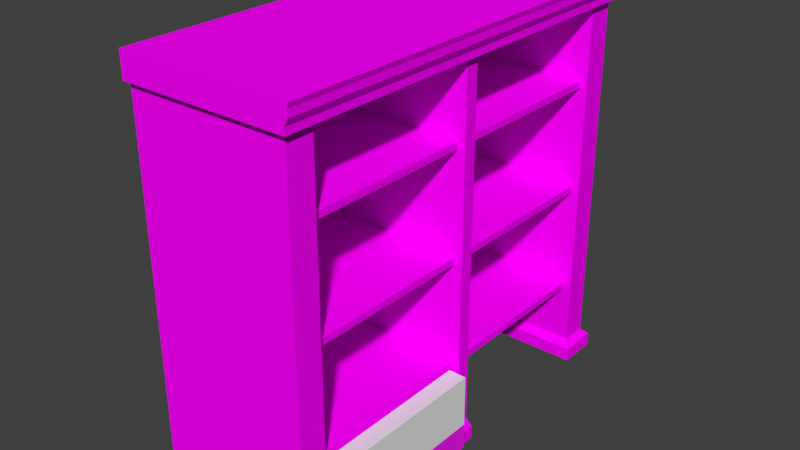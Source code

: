 # Source: SM_Cash_Register.blend  (saved by Blender 3.6.13; exported with 4.5.12 LTS)
import bpy
from mathutils import Matrix  # noqa: F401  (used for matrix-valued properties, if any)

bpy.ops.wm.read_factory_settings(use_empty=True)
scene = bpy.context.scene
scene.name = 'Scene'

# ---- collections
col_collection = bpy.data.collections.new('Collection'); scene.collection.children.link(col_collection)

# ---- images (referenced by path relative to the original .blend; pixels are not part of the script)
import os
ASSET_DIR = os.environ.get("B2B_ASSET_DIR", "")  # directory of the original .blend (textures are referenced by path, not embedded)
HERE = os.path.dirname(os.path.abspath(__file__))  # packed textures are extracted next to this script under _unpacked/

def load_image(name, relpath, width, height, colorspace="sRGB"):
    """Load a texture the original file referenced (path relative to the .blend, or extracted next to this script)."""
    p = next((c for c in (os.path.join(HERE, relpath), os.path.join(ASSET_DIR, relpath)) if relpath and os.path.exists(c)), "")
    if p:
        img = bpy.data.images.load(p, check_existing=True)
        img.name = name
    else:  # same state as the original file: an image datablock whose file is absent (Cycles renders it pink)
        img = bpy.data.images.new(name, width, height)
        img.source = "FILE"
        img.filepath = "//" + (relpath or name)
    img.colorspace_settings.name = colorspace
    return img
img_m_furniture_high_dither_png = load_image('M_Furniture_High_Dither.png', 'M_Furniture_High_Dither.png', 1024, 1024, 'sRGB')
img_m_cash_register_png = load_image('M_Cash_Register.png', 'M_Cash_Register.png', 1024, 1024, 'sRGB')

# ---- materials (node trees are filled in below, after node groups)
mat_m_furniture_high = bpy.data.materials.new('M_Furniture_High')
mat_m_furniture_high.use_transparent_shadow = False
mat_m_cash_register = bpy.data.materials.new('M_Cash_Register')
mat_m_cash_register.use_transparent_shadow = False

# ---- material node trees
mat_m_furniture_high.use_nodes = True; mat_m_furniture_high.node_tree.nodes.clear()
_N = mat_m_furniture_high.node_tree.nodes; _L = mat_m_furniture_high.node_tree.links
n0 = _N.new('ShaderNodeBsdfPrincipled'); n0.name = 'Principled BSDF'; n0.location = (10, 300)
n0.distribution = 'GGX'
n0.subsurface_method = 'RANDOM_WALK_SKIN'
n0.inputs[2].default_value = 1.0
n0.inputs[3].default_value = 1.45
n0.inputs[11].default_value = 1.01
n0.inputs[13].default_value = 0.0
n0.inputs[20].default_value = 0.0
n0.inputs[27].default_value = (0.0, 0.0, 0.0, 1.0)
n0.inputs[28].default_value = 1.0
n1 = _N.new('ShaderNodeOutputMaterial'); n1.name = 'Material Output'; n1.location = (300, 300)
n2 = _N.new('ShaderNodeTexImage'); n2.name = 'Image Texture'; n2.location = (-280, 280)
n2.image = img_m_furniture_high_dither_png
n2.interpolation = 'Closest'
_L.new(n0.outputs[0], n1.inputs[0])
_L.new(n2.outputs[0], n0.inputs[0])
n1.is_active_output = True
mat_m_cash_register.use_nodes = True; mat_m_cash_register.node_tree.nodes.clear()
_N = mat_m_cash_register.node_tree.nodes; _L = mat_m_cash_register.node_tree.links
n0 = _N.new('ShaderNodeBsdfPrincipled'); n0.name = 'Principled BSDF'; n0.location = (10, 300)
n0.distribution = 'GGX'
n0.subsurface_method = 'RANDOM_WALK_SKIN'
n0.inputs[3].default_value = 1.45
n0.inputs[27].default_value = (0.0, 0.0, 0.0, 1.0)
n0.inputs[28].default_value = 1.0
n1 = _N.new('ShaderNodeOutputMaterial'); n1.name = 'Material Output'; n1.location = (300, 300)
n2 = _N.new('ShaderNodeTexImage'); n2.name = 'Image Texture'; n2.location = (-280, 280)
n2.image = img_m_cash_register_png
n2.interpolation = 'Closest'
_L.new(n0.outputs[0], n1.inputs[0])
_L.new(n2.outputs[0], n0.inputs[0])
n1.is_active_output = True

# ---- world
world_world_001 = bpy.data.worlds.new('World.001'); scene.world = world_world_001
world_world_001.use_nodes = True; world_world_001.node_tree.nodes.clear()
_N = world_world_001.node_tree.nodes; _L = world_world_001.node_tree.links
n0 = _N.new('ShaderNodeOutputWorld'); n0.name = 'World Output'; n0.location = (300, 300)
n1 = _N.new('ShaderNodeBackground'); n1.name = 'Background'; n1.location = (10, 300)
n1.inputs[0].default_value = (0.05088, 0.05088, 0.05088, 1.0)
_L.new(n1.outputs[0], n0.inputs[0])
n0.is_active_output = True
world_world_001.color = (0.05088, 0.05088, 0.05088)
world_world_001.use_sun_shadow = False
world_world_001.sun_shadow_jitter_overblur = 0.0

# ---- meshes
me_cube_132 = bpy.data.meshes.new('Cube.132')
me_cube_132.from_pydata([(-2.0, 0.0, 3.5), (-2.0, 4.0, 3.5), (-0.4375, 0.0, 3.5), (-0.4375, 0.0, 3.562), (-0.4375, 4.0, 3.5), (-0.4375, 4.0, 3.562), (-0.4062, 0.0, 3.625), (-0.4062, 4.0, 3.625), (-2.0, 0.0, 3.688), (-2.0, 4.0, 3.688), (-0.4062, 0.0, 3.688), (-0.4062, 4.0, 3.688), (-2.0, 0.0, 3.734), (-2.0, 4.0, 3.734), (-0.3906, 0.0, 3.734), (-0.3906, 4.0, 3.734), (-2.0, 0.0625, 0.1875), (-2.0, 0.0625, 3.5), (-2.0, 0.3125, 0.1875), (-2.0, 0.3125, 3.5), (-0.5, 0.0625, 0.1875), (-0.5, 0.0625, 3.5), (-0.5, 0.3125, 0.1875), (-0.5, 0.3125, 3.5), (-2.0, 0.0, 0.125), (-2.0, 0.375, 0.125), (-0.4375, 0.0, 0.125), (-0.4375, 0.375, 0.125), (-2.0, 0.0, 0.0), (-2.0, 0.375, 0.0), (-0.4375, 0.0, 0.0), (-0.4375, 0.375, 0.0), (-2.0, 1.938, 0.1875), (-2.0, 1.938, 3.5), (-2.0, 2.062, 0.1875), (-2.0, 2.062, 3.5), (-0.5, 1.938, 0.1875), (-0.5, 1.938, 3.5), (-0.5, 2.062, 0.1875), (-0.5, 2.062, 3.5), (-2.0, 3.688, 0.1875), (-2.0, 3.688, 3.5), (-2.0, 3.938, 0.1875), (-2.0, 3.938, 3.5), (-0.5, 3.688, 0.1875), (-0.5, 3.688, 3.5), (-0.5, 3.938, 0.1875), (-0.5, 3.938, 3.5), (-2.0, 3.625, 0.125), (-2.0, 4.0, 0.125), (-0.4375, 3.625, 0.125), (-0.4375, 4.0, 0.125), (-2.0, 3.625, 0.0), (-2.0, 4.0, 0.0), (-0.4375, 3.625, 0.0), (-0.4375, 4.0, 0.0), (-2.0, 0.3125, 0.8125), (-2.0, 1.938, 0.8125), (-2.0, 0.3125, 0.75), (-2.0, 1.938, 0.75), (-0.5625, 0.3125, 0.8125), (-0.5625, 1.938, 0.8125), (-0.5625, 0.3125, 0.75), (-0.5625, 1.938, 0.75), (-2.0, 0.3125, 1.812), (-2.0, 1.938, 1.813), (-2.0, 0.3125, 1.75), (-2.0, 1.938, 1.75), (-0.5625, 0.3125, 1.812), (-0.5625, 1.938, 1.813), (-0.5625, 0.3125, 1.75), (-0.5625, 1.938, 1.75), (-2.0, 0.3125, 2.812), (-2.0, 1.938, 2.813), (-2.0, 0.3125, 2.75), (-2.0, 1.938, 2.75), (-0.5625, 0.3125, 2.812), (-0.5625, 1.938, 2.813), (-0.5625, 0.3125, 2.75), (-0.5625, 1.938, 2.75), (-2.0, 2.062, 0.8125), (-2.0, 3.688, 0.8125), (-2.0, 2.062, 0.75), (-2.0, 3.688, 0.75), (-0.5625, 2.062, 0.8125), (-0.5625, 3.688, 0.8125), (-0.5625, 2.062, 0.75), (-0.5625, 3.688, 0.75), (-2.0, 2.062, 1.812), (-2.0, 3.688, 1.813), (-2.0, 2.062, 1.75), (-2.0, 3.688, 1.75), (-0.5625, 2.062, 1.812), (-0.5625, 3.688, 1.813), (-0.5625, 2.062, 1.75), (-0.5625, 3.688, 1.75), (-2.0, 2.062, 2.812), (-2.0, 3.688, 2.813), (-2.0, 2.062, 2.75), (-2.0, 3.688, 2.75), (-0.5625, 2.062, 2.812), (-0.5625, 3.688, 2.813), (-0.5625, 2.062, 2.75), (-0.5625, 3.688, 2.75), (-2.0, 1.938, 0.1875), (-2.0, 2.062, 0.1875), (-0.5, 1.938, 0.1875), (-0.5, 2.062, 0.1875), (-2.0, 1.938, 0.125), (-2.0, 2.062, 0.125), (-0.4375, 1.938, 0.125), (-0.4375, 2.062, 0.125), (-2.0, 1.938, 0.0), (-2.0, 2.062, 0.0), (-0.4375, 1.938, 0.0), (-0.4375, 2.062, 0.0)], [], [(52, 48, 40, 41, 43, 42, 49, 53), (28, 29, 31, 30), (32, 36, 37, 33), (61, 63, 59, 57), (37, 39, 35, 33), (62, 58, 59, 63), (10, 6, 7, 11), (88, 92, 93, 89), (53, 49, 51, 55), (14, 10, 11, 15), (0, 1, 4, 2), (6, 3, 5, 7), (2, 4, 5, 3), (80, 84, 85, 81), (88, 90, 94, 92), (27, 22, 20, 26), (28, 24, 16, 17, 19, 18, 25, 29), (11, 7, 5, 4, 1, 9, 13, 15), (16, 20, 21, 17), (22, 18, 19, 23), (46, 42, 43, 47), (101, 103, 99, 97), (30, 26, 24, 28), (32, 34, 38, 36), (24, 26, 20, 16), (38, 34, 35, 39), (20, 22, 23, 21), (1, 0, 8, 9), (31, 27, 26, 30), (36, 38, 39, 37), (21, 23, 19, 17), (34, 32, 33, 35), (54, 50, 48, 52), (45, 47, 43, 41), (40, 44, 45, 41), (14, 15, 13, 12), (25, 18, 22, 27), (92, 94, 95, 93), (48, 50, 44, 40), (8, 0, 2, 3, 6, 10, 14, 12), (55, 51, 50, 54), (68, 70, 71, 69), (52, 53, 55, 54), (51, 46, 44, 50), (70, 66, 67, 71), (60, 62, 63, 61), (66, 64, 65, 67), (94, 90, 91, 95), (56, 58, 62, 60), (56, 60, 61, 57), (58, 56, 57, 59), (72, 76, 77, 73), (64, 66, 70, 68), (76, 78, 79, 77), (44, 46, 47, 45), (90, 88, 89, 91), (74, 72, 73, 75), (69, 71, 67, 65), (102, 98, 99, 103), (85, 87, 83, 81), (82, 80, 81, 83), (80, 82, 86, 84), (93, 95, 91, 89), (13, 9, 8, 12), (84, 86, 87, 85), (86, 82, 83, 87), (72, 74, 78, 76), (64, 68, 69, 65), (29, 25, 27, 31), (77, 79, 75, 73), (78, 74, 75, 79), (98, 96, 97, 99), (100, 102, 103, 101), (96, 100, 101, 97), (96, 98, 102, 100), (49, 42, 46, 51), (112, 113, 115, 114), (111, 107, 106, 110), (114, 110, 108, 112), (108, 110, 106, 104), (115, 111, 110, 114), (109, 105, 107, 111), (113, 109, 111, 115)])
_uv = me_cube_132.uv_layers.new(name='UVMap')
_uv.uv.foreach_set('vector', [0.9609, 0.6094, 0.9609, 0.6094, 0.9571, 0.6094, 0.9571, 0.6094, 0.9571, 0.6055, 0.9571, 0.6055, 0.9609, 0.6055, 0.9609, 0.6055, 0.01953, 0.6367, 0.01562, 0.6367, 0.01562, 0.6367, 0.01953, 0.6367, 0.9961, 0.003906, 0.7305, 0.003906, 0.7305, 0.5977, 0.9961, 0.5977, 0.04297, 0.6367, 0.03906, 0.6367, 0.03906, 0.6367, 0.04297, 0.6367, 0.05469, 0.6367, 0.05469, 0.6367, 0.05469, 0.6367, 0.05469, 0.6367, 0.8984, 0.6641, 0.8984, 0.9219, 0.6055, 0.9219, 0.6055, 0.6641, 0.7188, 0.6055, 0.7188, 0.5977, 0.003906, 0.5977, 0.003906, 0.6055, 0.8984, 0.6641, 0.8984, 0.9219, 0.6055, 0.9219, 0.6055, 0.6641, 0.9883, 0.9883, 0.9883, 0.9648, 0.7031, 0.9648, 0.7031, 0.9883, 0.7188, 0.5977, 0.7188, 0.5859, 0.003906, 0.5859, 0.003906, 0.5977, 0.7188, 0.582, 0.003906, 0.582, 0.003906, 0.3008, 0.7188, 0.3008, 0.7188, 0.6055, 0.7188, 0.6172, 0.003906, 0.6172, 0.003906, 0.6055, 0.7188, 0.6172, 0.003906, 0.6172, 0.003906, 0.6289, 0.7188, 0.6289, 0.8984, 0.6641, 0.8984, 0.9219, 0.6055, 0.9219, 0.6055, 0.6641, 0.03125, 0.6523, 0.02734, 0.6523, 0.02734, 0.6484, 0.03125, 0.6484, 0.7969, 0.625, 0.7852, 0.6445, 0.7383, 0.6445, 0.7266, 0.625, 0.9609, 0.6094, 0.9609, 0.6094, 0.9571, 0.6094, 0.9571, 0.6094, 0.9571, 0.6055, 0.9571, 0.6055, 0.9609, 0.6055, 0.9609, 0.6055, 0.9414, 0.6016, 0.9297, 0.6016, 0.918, 0.6094, 0.9062, 0.6094, 0.9062, 0.8945, 0.9414, 0.8945, 0.9492, 0.8945, 0.9492, 0.6016, 0.5977, 0.6641, 0.5977, 0.9336, 0.003906, 0.9336, 0.003906, 0.6641, 0.7305, 0.003906, 0.9961, 0.003906, 0.9961, 0.5977, 0.7305, 0.5977, 0.5977, 0.9336, 0.5977, 0.6641, 0.003906, 0.6641, 0.003906, 0.9336, 0.08203, 0.6523, 0.07812, 0.6523, 0.07812, 0.6484, 0.08203, 0.6484, 0.7031, 0.9883, 0.7031, 0.9648, 0.9883, 0.9648, 0.9883, 0.9883, 0.7305, 0.6445, 0.7266, 0.6445, 0.7266, 0.6406, 0.7305, 0.6406, 0.9883, 0.9648, 0.7031, 0.9648, 0.7148, 0.9492, 0.9883, 0.9492, 0.7305, 0.003906, 0.9961, 0.003906, 0.9961, 0.5977, 0.7305, 0.5977, 0.5977, 0.9414, 0.5977, 0.9844, 0.01953, 0.9844, 0.01953, 0.9414, 0.9609, 0.6094, 0.9571, 0.6094, 0.9571, 0.6055, 0.9609, 0.6055, 0.7969, 0.6055, 0.7969, 0.625, 0.7266, 0.625, 0.7266, 0.6055, 0.09375, 0.6602, 0.09375, 0.6367, 0.7188, 0.6367, 0.7188, 0.6602, 0.7539, 0.6523, 0.75, 0.6523, 0.75, 0.6484, 0.7539, 0.6484, 0.9609, 0.6094, 0.9571, 0.6094, 0.9571, 0.6055, 0.9609, 0.6055, 0.7031, 0.9883, 0.7031, 0.9648, 0.9883, 0.9648, 0.9883, 0.9883, 0.793, 0.6523, 0.7891, 0.6523, 0.7891, 0.6484, 0.793, 0.6484, 0.9961, 0.003906, 0.7305, 0.003906, 0.7305, 0.5977, 0.9961, 0.5977, 0.003906, 0.293, 0.7188, 0.293, 0.7188, 0.003906, 0.003906, 0.003906, 0.9883, 0.9648, 0.9883, 0.9492, 0.7148, 0.9492, 0.7031, 0.9648, 0.8984, 0.9297, 0.8984, 0.9414, 0.6094, 0.9414, 0.6094, 0.9297, 0.9883, 0.9648, 0.7031, 0.9648, 0.7148, 0.9492, 0.9883, 0.9492, 0.9414, 0.8945, 0.9062, 0.8945, 0.9062, 0.6094, 0.918, 0.6094, 0.9297, 0.6016, 0.9414, 0.6016, 0.9492, 0.6016, 0.9492, 0.8945, 0.7969, 0.6055, 0.7969, 0.625, 0.7266, 0.625, 0.7266, 0.6055, 0.8984, 0.9297, 0.8984, 0.9414, 0.6094, 0.9414, 0.6094, 0.9297, 0.8164, 0.6562, 0.8125, 0.6562, 0.8125, 0.6562, 0.8164, 0.6562, 0.7969, 0.625, 0.7852, 0.6445, 0.7383, 0.6445, 0.7266, 0.625, 0.8984, 0.6641, 0.8984, 0.9219, 0.6055, 0.9219, 0.6055, 0.6641, 0.8984, 0.9297, 0.8984, 0.9414, 0.6094, 0.9414, 0.6094, 0.9297, 0.8242, 0.6445, 0.8203, 0.6445, 0.8203, 0.6406, 0.8242, 0.6406, 0.8984, 0.6641, 0.8984, 0.9219, 0.6055, 0.9219, 0.6055, 0.6641, 0.832, 0.6094, 0.8281, 0.6094, 0.8281, 0.6055, 0.832, 0.6055, 0.8984, 0.6641, 0.8984, 0.9219, 0.6055, 0.9219, 0.6055, 0.6641, 0.832, 0.6328, 0.8281, 0.6328, 0.8281, 0.6289, 0.832, 0.6289, 0.8984, 0.6641, 0.8984, 0.9219, 0.6055, 0.9219, 0.6055, 0.6641, 0.8359, 0.6445, 0.832, 0.6445, 0.832, 0.6406, 0.8359, 0.6406, 0.8984, 0.9297, 0.8984, 0.9414, 0.6094, 0.9414, 0.6094, 0.9297, 0.5977, 0.9414, 0.5977, 0.9844, 0.01953, 0.9844, 0.01953, 0.9414, 0.8438, 0.6094, 0.8438, 0.6094, 0.8438, 0.6055, 0.8438, 0.6055, 0.8438, 0.6211, 0.8438, 0.6211, 0.8438, 0.6172, 0.8438, 0.6172, 0.8438, 0.6328, 0.8438, 0.6328, 0.8438, 0.6289, 0.8438, 0.6289, 0.8984, 0.6641, 0.8984, 0.9219, 0.6055, 0.9219, 0.6055, 0.6641, 0.8516, 0.6562, 0.8516, 0.6562, 0.8516, 0.6562, 0.8516, 0.6562, 0.8555, 0.6094, 0.8555, 0.6094, 0.8555, 0.6055, 0.8555, 0.6055, 0.8555, 0.6211, 0.8555, 0.6211, 0.8555, 0.6172, 0.8555, 0.6172, 0.8555, 0.6328, 0.8555, 0.6328, 0.8555, 0.6289, 0.8555, 0.6289, 0.9609, 0.6094, 0.9571, 0.6094, 0.9571, 0.6055, 0.9609, 0.6055, 0.8984, 0.9297, 0.8984, 0.9414, 0.6094, 0.9414, 0.6094, 0.9297, 0.8984, 0.6641, 0.8984, 0.9219, 0.6055, 0.9219, 0.6055, 0.6641, 0.8711, 0.6211, 0.8672, 0.6211, 0.8672, 0.6172, 0.8711, 0.6172, 0.8984, 0.6641, 0.8984, 0.9219, 0.6055, 0.9219, 0.6055, 0.6641, 0.9883, 0.9883, 0.9883, 0.9648, 0.7031, 0.9648, 0.7031, 0.9883, 0.8789, 0.6562, 0.875, 0.6562, 0.875, 0.6562, 0.8789, 0.6562, 0.8984, 0.6641, 0.8984, 0.9219, 0.6055, 0.9219, 0.6055, 0.6641, 0.8828, 0.6211, 0.8789, 0.6211, 0.8789, 0.6172, 0.8828, 0.6172, 0.8984, 0.9297, 0.8984, 0.9414, 0.6094, 0.9414, 0.6094, 0.9297, 0.8984, 0.6641, 0.8984, 0.9219, 0.6055, 0.9219, 0.6055, 0.6641, 0.8906, 0.6562, 0.8867, 0.6562, 0.8867, 0.6562, 0.8906, 0.6562, 0.9883, 0.9648, 0.9883, 0.9492, 0.7148, 0.9492, 0.7031, 0.9648, 0.01953, 0.6367, 0.01562, 0.6367, 0.01562, 0.6367, 0.01953, 0.6367, 0.7969, 0.625, 0.7852, 0.6445, 0.7383, 0.6445, 0.7266, 0.625, 0.7031, 0.9883, 0.7031, 0.9648, 0.9883, 0.9648, 0.9883, 0.9883, 0.9883, 0.9648, 0.7031, 0.9648, 0.7148, 0.9492, 0.9883, 0.9492, 0.7969, 0.6055, 0.7969, 0.625, 0.7266, 0.625, 0.7266, 0.6055, 0.9883, 0.9648, 0.9883, 0.9492, 0.7148, 0.9492, 0.7031, 0.9648, 0.9883, 0.9883, 0.9883, 0.9648, 0.7031, 0.9648, 0.7031, 0.9883])
me_cube_132.materials.append(mat_m_furniture_high)
me_cube_132.use_paint_bone_selection = False
me_cube_132.use_paint_mask = True
me_cube_132.update()
me_cube = bpy.data.meshes.new('Cube')
me_cube.from_pydata([(-1.5, 0.0, -0.01562), (-1.5, 0.0, 0.7188), (-1.5, 1.5, -0.01562), (-1.5, 1.5, 0.7188), (-0.3906, 0.0, -0.01562), (-0.3906, 0.0, 0.7188), (-0.3906, 1.5, -0.01562), (-0.3906, 1.5, 0.7188)], [], [(0, 1, 3, 2), (2, 3, 7, 6), (6, 7, 5, 4), (4, 5, 1, 0), (2, 6, 4, 0), (7, 3, 1, 5)])
_uv = me_cube.uv_layers.new(name='UVMap')
_uv.uv.foreach_set('vector', [0.375, 0.0, 0.625, 0.0, 0.625, 0.25, 0.375, 0.25, 0.375, 0.25, 0.625, 0.25, 0.625, 0.5, 0.375, 0.5, 0.375, 0.5, 0.625, 0.5, 0.625, 0.75, 0.375, 0.75, 0.375, 0.75, 0.625, 0.75, 0.625, 1.0, 0.375, 1.0, 0.125, 0.5, 0.375, 0.5, 0.375, 0.75, 0.125, 0.75, 0.625, 0.5, 0.875, 0.5, 0.875, 0.75, 0.625, 0.75])
me_cube.update()
me_cube_001 = bpy.data.meshes.new('Cube.001')
me_cube_001.from_pydata([(-1.5, 0.4062, 0.0), (-1.5, 1.906, 0.0), (-0.4062, 0.4062, 0.0), (-0.4062, 1.906, 0.0), (-0.4062, 0.4062, 0.25), (-0.4062, 1.906, 0.25), (-0.75, 1.906, 0.4375), (-0.75, 0.4062, 0.4375), (-1.5, 0.4062, 0.7344), (-1.5, 1.906, 0.7344), (-0.75, 1.906, 0.7344), (-0.75, 0.4062, 0.7344), (-0.4062, 1.844, 0.0), (-0.4062, 1.844, 0.25), (-0.4062, 0.4062, 0.03125), (-0.4062, 1.844, 0.03125), (-0.4062, 1.906, 0.03125), (-0.4062, 0.4062, 0.2188), (-0.4062, 1.906, 0.2188), (-0.4062, 1.844, 0.2188), (-0.4062, 0.4688, 0.03125), (-0.4062, 0.4688, 0.0), (-0.4062, 0.4688, 0.25), (-0.4062, 0.4688, 0.2188)], [], [(4, 17, 23, 22), (1, 3, 12, 21, 2, 0), (8, 0, 2, 14, 17, 4, 7, 11), (11, 10, 9, 8), (1, 0, 8, 9), (11, 7, 6, 10), (1, 9, 10, 6, 5, 18, 16, 3), (4, 22, 13, 5, 6, 7), (13, 19, 18, 5), (16, 15, 12, 3), (15, 20, 21, 12), (18, 19, 15, 16), (19, 23, 20, 15), (20, 23, 17, 14), (21, 20, 14, 2), (22, 23, 19, 13)])
_uv = me_cube_001.uv_layers.new(name='UVMap')
_uv.uv.foreach_set('vector', [0.8438, 0.003906, 0.832, 0.003906, 0.832, 0.02344, 0.8438, 0.02344, 0.3633, 0.5, 0.003906, 0.5, 0.003906, 0.4805, 0.003906, 0.02344, 0.003906, 0.003906, 0.3633, 0.003906, 0.75, 0.8672, 0.5078, 0.8672, 0.5078, 0.5039, 0.5195, 0.5039, 0.5781, 0.5039, 0.5898, 0.5039, 0.6523, 0.6172, 0.75, 0.6172, 0.6211, 0.003906, 0.6211, 0.5, 0.3711, 0.5, 0.3711, 0.003906, 0.5, 0.75, 0.003906, 0.75, 0.003906, 0.5078, 0.5, 0.5078, 0.003906, 0.8555, 0.003906, 0.7539, 0.5, 0.7539, 0.5, 0.8555, 0.5078, 0.8672, 0.75, 0.8672, 0.75, 0.6172, 0.6523, 0.6172, 0.5898, 0.5039, 0.582, 0.5039, 0.5195, 0.5039, 0.5078, 0.5039, 0.625, 0.5, 0.625, 0.4805, 0.625, 0.02344, 0.625, 0.003906, 0.7539, 0.003906, 0.7539, 0.5, 0.8438, 0.4805, 0.832, 0.4805, 0.832, 0.5, 0.8438, 0.5, 0.7734, 0.5, 0.7734, 0.4805, 0.7617, 0.4805, 0.7617, 0.5, 0.7734, 0.4805, 0.7734, 0.02344, 0.7617, 0.02344, 0.7617, 0.4805, 0.832, 0.5, 0.832, 0.4805, 0.7734, 0.4805, 0.7734, 0.5, 0.832, 0.4805, 0.832, 0.02344, 0.7734, 0.02344, 0.7734, 0.4805, 0.7734, 0.02344, 0.832, 0.02344, 0.832, 0.003906, 0.7734, 0.003906, 0.7617, 0.02344, 0.7734, 0.02344, 0.7734, 0.003906, 0.7617, 0.003906, 0.8438, 0.02344, 0.832, 0.02344, 0.832, 0.4805, 0.8438, 0.4805])
me_cube_001.materials.append(mat_m_cash_register)
me_cube_001.use_paint_bone_selection = False
me_cube_001.use_paint_mask = True
me_cube_001.update()

# ---- objects
ob_cube_082 = bpy.data.objects.new('Cube.082', me_cube_132)
ob_cube = bpy.data.objects.new('Cube', me_cube)
ob_cube_001 = bpy.data.objects.new('Cube.001', me_cube_001)

# ---- transforms, parenting, visibility, modifiers, constraints
ob_cube_082.location = (0.0, 0.0, 0.0)
ob_cube.location = (-0.01562, 0.4062, 0.01562)
ob_cube_001.location = (0.0, 0.0, 0.0)

# ---- collection membership
scene.collection.objects.link(ob_cube_082)
scene.collection.objects.link(ob_cube)
scene.collection.objects.link(ob_cube_001)

# ---- scene / render settings (as saved in the file)
scene.frame_start = 1; scene.frame_end = 250; scene.frame_set(109)
scene.render.engine = 'BLENDER_EEVEE_NEXT'
scene.cycles.sampling_pattern = 'TABULATED_SOBOL'
scene.cycles.use_light_tree = False
scene.eevee.taa_samples = 1
scene.eevee.use_taa_reprojection = False
scene.view_settings.view_transform = 'Standard'
bpy.context.view_layer.update()

# ---- added for rendering (the .blend has no active camera and no usable light): camera, sun
cam_auto = bpy.data.cameras.new('AutoCamera')
cam_auto.lens = 50.0
cam_auto.sensor_width = 36.0
cam_auto.clip_end = 1000.0
ob_auto_camera = bpy.data.objects.new('AutoCamera', cam_auto)
scene.collection.objects.link(ob_auto_camera)
ob_auto_camera.location = (4.08217, -4.33298, 6.08917)
ob_auto_camera.rotation_euler = (1.09748, -7.21219e-08, 0.694738)
scene.camera = ob_auto_camera
light_auto_sun = bpy.data.lights.new('AutoSun', 'SUN')
light_auto_sun.energy = 3.0
light_auto_sun.angle = 0.0523599
ob_auto_sun = bpy.data.objects.new('AutoSun', light_auto_sun)
scene.collection.objects.link(ob_auto_sun)
ob_auto_sun.rotation_euler = (0.872665, 0.174533, 0.523599)
bpy.context.view_layer.update()
